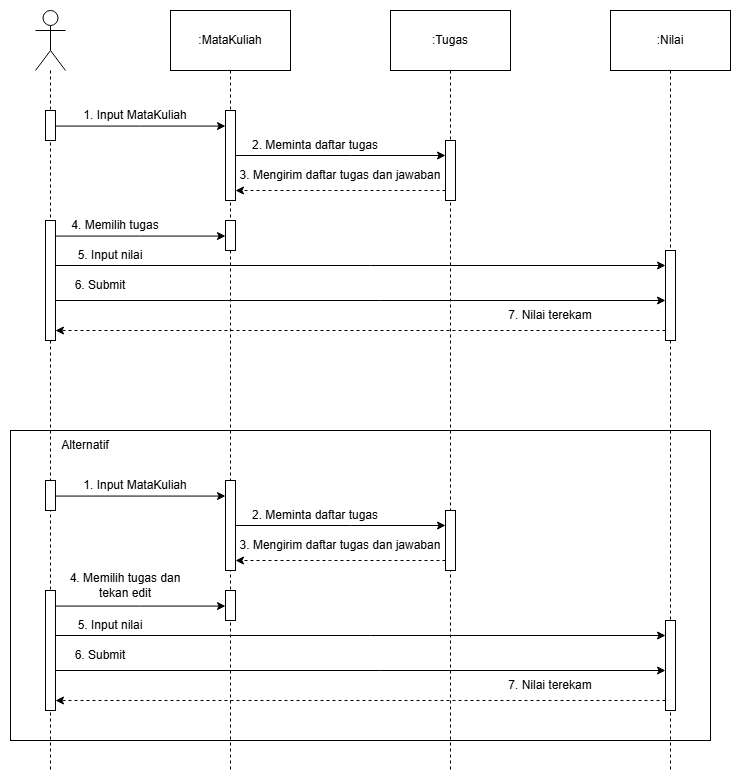

The diagram above was exported from draw.io. Its source (the exported page's mxGraphModel, read from the mxfile embedded in the PNG):
<mxGraphModel dx="1813" dy="803" grid="1" gridSize="10" guides="1" tooltips="1" connect="1" arrows="1" fold="1" page="1" pageScale="1" pageWidth="850" pageHeight="1100" math="0" shadow="0">
  <root>
    <mxCell id="0" />
    <mxCell id="1" parent="0" />
    <mxCell id="2" parent="1" style="rounded=0;whiteSpace=wrap;html=1;fillColor=none;" value="" vertex="1">
      <mxGeometry height="310" width="700" x="80" y="480" as="geometry" />
    </mxCell>
    <mxCell id="3" edge="1" parent="1" source="4" style="edgeStyle=orthogonalEdgeStyle;rounded=0;orthogonalLoop=1;jettySize=auto;html=1;endArrow=none;endFill=0;dashed=1;" value="">
      <mxGeometry relative="1" as="geometry">
        <Array as="points">
          <mxPoint x="120" y="350" />
          <mxPoint x="120" y="350" />
        </Array>
        <mxPoint x="120" y="120" as="sourcePoint" />
        <mxPoint x="120" y="820" as="targetPoint" />
      </mxGeometry>
    </mxCell>
    <mxCell id="4" parent="1" style="shape=umlActor;verticalLabelPosition=bottom;verticalAlign=top;html=1;outlineConnect=0;" value="" vertex="1">
      <mxGeometry height="60" width="30" x="105" y="60" as="geometry" />
    </mxCell>
    <mxCell id="5" edge="1" parent="1" source="6" style="edgeStyle=elbowEdgeStyle;rounded=0;orthogonalLoop=1;jettySize=auto;html=1;elbow=vertical;curved=0;" target="14">
      <mxGeometry relative="1" as="geometry" />
    </mxCell>
    <mxCell id="6" parent="1" style="html=1;points=[];perimeter=orthogonalPerimeter;outlineConnect=0;targetShapes=umlLifeline;portConstraint=eastwest;newEdgeStyle={&quot;edgeStyle&quot;:&quot;elbowEdgeStyle&quot;,&quot;elbow&quot;:&quot;vertical&quot;,&quot;curved&quot;:0,&quot;rounded&quot;:0};" value="" vertex="1">
      <mxGeometry height="30" width="10" x="115" y="160" as="geometry" />
    </mxCell>
    <mxCell id="7" edge="1" parent="1" source="8" style="edgeStyle=orthogonalEdgeStyle;rounded=0;orthogonalLoop=1;jettySize=auto;html=1;endArrow=none;endFill=0;dashed=1;">
      <mxGeometry relative="1" as="geometry">
        <mxPoint x="300" y="820" as="targetPoint" />
      </mxGeometry>
    </mxCell>
    <mxCell id="8" parent="1" style="rounded=0;whiteSpace=wrap;html=1;" value=":MataKuliah" vertex="1">
      <mxGeometry height="60" width="120" x="240" y="60" as="geometry" />
    </mxCell>
    <mxCell id="9" edge="1" parent="1" source="10" style="edgeStyle=orthogonalEdgeStyle;rounded=0;orthogonalLoop=1;jettySize=auto;html=1;endArrow=none;endFill=0;dashed=1;">
      <mxGeometry relative="1" as="geometry">
        <mxPoint x="520" y="820" as="targetPoint" />
      </mxGeometry>
    </mxCell>
    <mxCell id="10" parent="1" style="rounded=0;whiteSpace=wrap;html=1;" value=":Tugas" vertex="1">
      <mxGeometry height="60" width="120" x="460" y="60" as="geometry" />
    </mxCell>
    <mxCell id="11" edge="1" parent="1" source="12" style="edgeStyle=orthogonalEdgeStyle;rounded=0;orthogonalLoop=1;jettySize=auto;html=1;endArrow=none;endFill=0;dashed=1;">
      <mxGeometry relative="1" as="geometry">
        <mxPoint x="740" y="820" as="targetPoint" />
      </mxGeometry>
    </mxCell>
    <mxCell id="12" parent="1" style="rounded=0;whiteSpace=wrap;html=1;" value=":Nilai" vertex="1">
      <mxGeometry height="60" width="120" x="680" y="60" as="geometry" />
    </mxCell>
    <mxCell id="13" edge="1" parent="1" source="14" style="edgeStyle=elbowEdgeStyle;rounded=0;orthogonalLoop=1;jettySize=auto;html=1;elbow=vertical;curved=0;" target="17">
      <mxGeometry relative="1" as="geometry">
        <Array as="points">
          <mxPoint x="420" y="205" />
        </Array>
      </mxGeometry>
    </mxCell>
    <mxCell id="14" parent="1" style="html=1;points=[];perimeter=orthogonalPerimeter;outlineConnect=0;targetShapes=umlLifeline;portConstraint=eastwest;newEdgeStyle={&quot;edgeStyle&quot;:&quot;elbowEdgeStyle&quot;,&quot;elbow&quot;:&quot;vertical&quot;,&quot;curved&quot;:0,&quot;rounded&quot;:0};" value="" vertex="1">
      <mxGeometry height="90" width="10" x="295" y="160" as="geometry" />
    </mxCell>
    <mxCell id="15" parent="1" style="text;html=1;whiteSpace=wrap;strokeColor=none;fillColor=none;align=center;verticalAlign=middle;rounded=0;" value="1. Input MataKuliah" vertex="1">
      <mxGeometry height="30" width="130" x="140" y="150" as="geometry" />
    </mxCell>
    <mxCell id="16" edge="1" parent="1" source="17" style="edgeStyle=elbowEdgeStyle;rounded=0;orthogonalLoop=1;jettySize=auto;html=1;elbow=vertical;curved=0;dashed=1;" target="14">
      <mxGeometry relative="1" as="geometry">
        <Array as="points">
          <mxPoint x="400" y="240" />
        </Array>
      </mxGeometry>
    </mxCell>
    <mxCell id="17" parent="1" style="html=1;points=[];perimeter=orthogonalPerimeter;outlineConnect=0;targetShapes=umlLifeline;portConstraint=eastwest;newEdgeStyle={&quot;edgeStyle&quot;:&quot;elbowEdgeStyle&quot;,&quot;elbow&quot;:&quot;vertical&quot;,&quot;curved&quot;:0,&quot;rounded&quot;:0};" value="" vertex="1">
      <mxGeometry height="60" width="10" x="515" y="190" as="geometry" />
    </mxCell>
    <mxCell id="18" parent="1" style="text;html=1;whiteSpace=wrap;strokeColor=none;fillColor=none;align=center;verticalAlign=middle;rounded=0;" value="2. Meminta daftar tugas" vertex="1">
      <mxGeometry height="30" width="150" x="310" y="180" as="geometry" />
    </mxCell>
    <mxCell id="19" parent="1" style="text;html=1;whiteSpace=wrap;strokeColor=none;fillColor=none;align=center;verticalAlign=middle;rounded=0;" value="3. Mengirim daftar tugas dan jawaban" vertex="1">
      <mxGeometry height="30" width="210" x="305" y="210" as="geometry" />
    </mxCell>
    <mxCell id="20" edge="1" parent="1" source="23" style="edgeStyle=elbowEdgeStyle;rounded=0;orthogonalLoop=1;jettySize=auto;html=1;elbow=vertical;curved=0;" target="24">
      <mxGeometry relative="1" as="geometry" />
    </mxCell>
    <mxCell id="21" edge="1" parent="1" source="23" style="edgeStyle=elbowEdgeStyle;rounded=0;orthogonalLoop=1;jettySize=auto;html=1;elbow=vertical;curved=0;" target="27">
      <mxGeometry relative="1" as="geometry">
        <Array as="points">
          <mxPoint x="440" y="315" />
        </Array>
      </mxGeometry>
    </mxCell>
    <mxCell id="22" edge="1" parent="1" source="23" style="edgeStyle=elbowEdgeStyle;rounded=0;orthogonalLoop=1;jettySize=auto;html=1;elbow=vertical;curved=0;" target="27">
      <mxGeometry relative="1" as="geometry">
        <Array as="points">
          <mxPoint x="450" y="350" />
        </Array>
      </mxGeometry>
    </mxCell>
    <mxCell id="23" parent="1" style="html=1;points=[];perimeter=orthogonalPerimeter;outlineConnect=0;targetShapes=umlLifeline;portConstraint=eastwest;newEdgeStyle={&quot;edgeStyle&quot;:&quot;elbowEdgeStyle&quot;,&quot;elbow&quot;:&quot;vertical&quot;,&quot;curved&quot;:0,&quot;rounded&quot;:0};" value="" vertex="1">
      <mxGeometry height="120" width="10" x="115" y="270" as="geometry" />
    </mxCell>
    <mxCell id="24" parent="1" style="html=1;points=[];perimeter=orthogonalPerimeter;outlineConnect=0;targetShapes=umlLifeline;portConstraint=eastwest;newEdgeStyle={&quot;edgeStyle&quot;:&quot;elbowEdgeStyle&quot;,&quot;elbow&quot;:&quot;vertical&quot;,&quot;curved&quot;:0,&quot;rounded&quot;:0};" value="" vertex="1">
      <mxGeometry height="30" width="10" x="295" y="270" as="geometry" />
    </mxCell>
    <mxCell id="25" parent="1" style="text;html=1;whiteSpace=wrap;strokeColor=none;fillColor=none;align=center;verticalAlign=middle;rounded=0;" value="4. Memilih tugas" vertex="1">
      <mxGeometry height="30" width="110" x="130" y="260" as="geometry" />
    </mxCell>
    <mxCell id="26" edge="1" parent="1" source="27" style="edgeStyle=elbowEdgeStyle;rounded=0;orthogonalLoop=1;jettySize=auto;html=1;elbow=vertical;curved=0;dashed=1;" target="23">
      <mxGeometry relative="1" as="geometry">
        <Array as="points">
          <mxPoint x="430" y="380" />
        </Array>
      </mxGeometry>
    </mxCell>
    <mxCell id="27" parent="1" style="html=1;points=[];perimeter=orthogonalPerimeter;outlineConnect=0;targetShapes=umlLifeline;portConstraint=eastwest;newEdgeStyle={&quot;edgeStyle&quot;:&quot;elbowEdgeStyle&quot;,&quot;elbow&quot;:&quot;vertical&quot;,&quot;curved&quot;:0,&quot;rounded&quot;:0};" value="" vertex="1">
      <mxGeometry height="90" width="10" x="735" y="300" as="geometry" />
    </mxCell>
    <mxCell id="28" parent="1" style="text;html=1;whiteSpace=wrap;strokeColor=none;fillColor=none;align=center;verticalAlign=middle;rounded=0;" value="5. Input nilai" vertex="1">
      <mxGeometry height="30" width="100" x="130" y="290" as="geometry" />
    </mxCell>
    <mxCell id="29" parent="1" style="text;html=1;whiteSpace=wrap;strokeColor=none;fillColor=none;align=center;verticalAlign=middle;rounded=0;" value="6. Submit" vertex="1">
      <mxGeometry height="30" width="60" x="140" y="320" as="geometry" />
    </mxCell>
    <mxCell id="30" parent="1" style="text;html=1;whiteSpace=wrap;strokeColor=none;fillColor=none;align=center;verticalAlign=middle;rounded=0;" value="7. Nilai terekam" vertex="1">
      <mxGeometry height="30" width="100" x="570" y="350" as="geometry" />
    </mxCell>
    <mxCell id="31" edge="1" parent="1" source="32" style="edgeStyle=elbowEdgeStyle;rounded=0;orthogonalLoop=1;jettySize=auto;html=1;elbow=vertical;curved=0;" target="34">
      <mxGeometry relative="1" as="geometry" />
    </mxCell>
    <mxCell id="32" parent="1" style="html=1;points=[];perimeter=orthogonalPerimeter;outlineConnect=0;targetShapes=umlLifeline;portConstraint=eastwest;newEdgeStyle={&quot;edgeStyle&quot;:&quot;elbowEdgeStyle&quot;,&quot;elbow&quot;:&quot;vertical&quot;,&quot;curved&quot;:0,&quot;rounded&quot;:0};" value="" vertex="1">
      <mxGeometry height="30" width="10" x="115" y="530" as="geometry" />
    </mxCell>
    <mxCell id="33" edge="1" parent="1" source="34" style="edgeStyle=elbowEdgeStyle;rounded=0;orthogonalLoop=1;jettySize=auto;html=1;elbow=vertical;curved=0;" target="37">
      <mxGeometry relative="1" as="geometry">
        <Array as="points">
          <mxPoint x="420" y="575" />
        </Array>
      </mxGeometry>
    </mxCell>
    <mxCell id="34" parent="1" style="html=1;points=[];perimeter=orthogonalPerimeter;outlineConnect=0;targetShapes=umlLifeline;portConstraint=eastwest;newEdgeStyle={&quot;edgeStyle&quot;:&quot;elbowEdgeStyle&quot;,&quot;elbow&quot;:&quot;vertical&quot;,&quot;curved&quot;:0,&quot;rounded&quot;:0};" value="" vertex="1">
      <mxGeometry height="90" width="10" x="295" y="530" as="geometry" />
    </mxCell>
    <mxCell id="35" parent="1" style="text;html=1;whiteSpace=wrap;strokeColor=none;fillColor=none;align=center;verticalAlign=middle;rounded=0;" value="1. Input MataKuliah" vertex="1">
      <mxGeometry height="30" width="130" x="140" y="520" as="geometry" />
    </mxCell>
    <mxCell id="36" edge="1" parent="1" source="37" style="edgeStyle=elbowEdgeStyle;rounded=0;orthogonalLoop=1;jettySize=auto;html=1;elbow=vertical;curved=0;dashed=1;" target="34">
      <mxGeometry relative="1" as="geometry">
        <Array as="points">
          <mxPoint x="400" y="610" />
        </Array>
      </mxGeometry>
    </mxCell>
    <mxCell id="37" parent="1" style="html=1;points=[];perimeter=orthogonalPerimeter;outlineConnect=0;targetShapes=umlLifeline;portConstraint=eastwest;newEdgeStyle={&quot;edgeStyle&quot;:&quot;elbowEdgeStyle&quot;,&quot;elbow&quot;:&quot;vertical&quot;,&quot;curved&quot;:0,&quot;rounded&quot;:0};" value="" vertex="1">
      <mxGeometry height="60" width="10" x="515" y="560" as="geometry" />
    </mxCell>
    <mxCell id="38" parent="1" style="text;html=1;whiteSpace=wrap;strokeColor=none;fillColor=none;align=center;verticalAlign=middle;rounded=0;" value="2. Meminta daftar tugas" vertex="1">
      <mxGeometry height="30" width="150" x="310" y="550" as="geometry" />
    </mxCell>
    <mxCell id="39" parent="1" style="text;html=1;whiteSpace=wrap;strokeColor=none;fillColor=none;align=center;verticalAlign=middle;rounded=0;" value="3. Mengirim daftar tugas dan jawaban" vertex="1">
      <mxGeometry height="30" width="210" x="305" y="580" as="geometry" />
    </mxCell>
    <mxCell id="40" edge="1" parent="1" source="43" style="edgeStyle=elbowEdgeStyle;rounded=0;orthogonalLoop=1;jettySize=auto;html=1;elbow=vertical;curved=0;" target="44">
      <mxGeometry relative="1" as="geometry" />
    </mxCell>
    <mxCell id="41" edge="1" parent="1" source="43" style="edgeStyle=elbowEdgeStyle;rounded=0;orthogonalLoop=1;jettySize=auto;html=1;elbow=vertical;curved=0;" target="47">
      <mxGeometry relative="1" as="geometry">
        <Array as="points">
          <mxPoint x="440" y="685" />
        </Array>
      </mxGeometry>
    </mxCell>
    <mxCell id="42" edge="1" parent="1" source="43" style="edgeStyle=elbowEdgeStyle;rounded=0;orthogonalLoop=1;jettySize=auto;html=1;elbow=vertical;curved=0;" target="47">
      <mxGeometry relative="1" as="geometry">
        <Array as="points">
          <mxPoint x="450" y="720" />
        </Array>
      </mxGeometry>
    </mxCell>
    <mxCell id="43" parent="1" style="html=1;points=[];perimeter=orthogonalPerimeter;outlineConnect=0;targetShapes=umlLifeline;portConstraint=eastwest;newEdgeStyle={&quot;edgeStyle&quot;:&quot;elbowEdgeStyle&quot;,&quot;elbow&quot;:&quot;vertical&quot;,&quot;curved&quot;:0,&quot;rounded&quot;:0};" value="" vertex="1">
      <mxGeometry height="120" width="10" x="115" y="640" as="geometry" />
    </mxCell>
    <mxCell id="44" parent="1" style="html=1;points=[];perimeter=orthogonalPerimeter;outlineConnect=0;targetShapes=umlLifeline;portConstraint=eastwest;newEdgeStyle={&quot;edgeStyle&quot;:&quot;elbowEdgeStyle&quot;,&quot;elbow&quot;:&quot;vertical&quot;,&quot;curved&quot;:0,&quot;rounded&quot;:0};" value="" vertex="1">
      <mxGeometry height="30" width="10" x="295" y="640" as="geometry" />
    </mxCell>
    <mxCell id="45" parent="1" style="text;html=1;whiteSpace=wrap;strokeColor=none;fillColor=none;align=center;verticalAlign=middle;rounded=0;" value="4. Memilih tugas dan tekan edit" vertex="1">
      <mxGeometry height="30" width="130" x="130" y="620" as="geometry" />
    </mxCell>
    <mxCell id="46" edge="1" parent="1" source="47" style="edgeStyle=elbowEdgeStyle;rounded=0;orthogonalLoop=1;jettySize=auto;html=1;elbow=vertical;curved=0;dashed=1;" target="43">
      <mxGeometry relative="1" as="geometry">
        <Array as="points">
          <mxPoint x="430" y="750" />
        </Array>
      </mxGeometry>
    </mxCell>
    <mxCell id="47" parent="1" style="html=1;points=[];perimeter=orthogonalPerimeter;outlineConnect=0;targetShapes=umlLifeline;portConstraint=eastwest;newEdgeStyle={&quot;edgeStyle&quot;:&quot;elbowEdgeStyle&quot;,&quot;elbow&quot;:&quot;vertical&quot;,&quot;curved&quot;:0,&quot;rounded&quot;:0};" value="" vertex="1">
      <mxGeometry height="90" width="10" x="735" y="670" as="geometry" />
    </mxCell>
    <mxCell id="48" parent="1" style="text;html=1;whiteSpace=wrap;strokeColor=none;fillColor=none;align=center;verticalAlign=middle;rounded=0;" value="5. Input nilai" vertex="1">
      <mxGeometry height="30" width="100" x="130" y="660" as="geometry" />
    </mxCell>
    <mxCell id="49" parent="1" style="text;html=1;whiteSpace=wrap;strokeColor=none;fillColor=none;align=center;verticalAlign=middle;rounded=0;" value="6. Submit" vertex="1">
      <mxGeometry height="30" width="60" x="140" y="690" as="geometry" />
    </mxCell>
    <mxCell id="50" parent="1" style="text;html=1;whiteSpace=wrap;strokeColor=none;fillColor=none;align=center;verticalAlign=middle;rounded=0;" value="7. Nilai terekam" vertex="1">
      <mxGeometry height="30" width="100" x="570" y="720" as="geometry" />
    </mxCell>
    <mxCell id="51" parent="1" style="text;html=1;whiteSpace=wrap;strokeColor=none;fillColor=none;align=center;verticalAlign=middle;rounded=0;" value="Alternatif" vertex="1">
      <mxGeometry height="30" width="60" x="125" y="480" as="geometry" />
    </mxCell>
  </root>
</mxGraphModel>